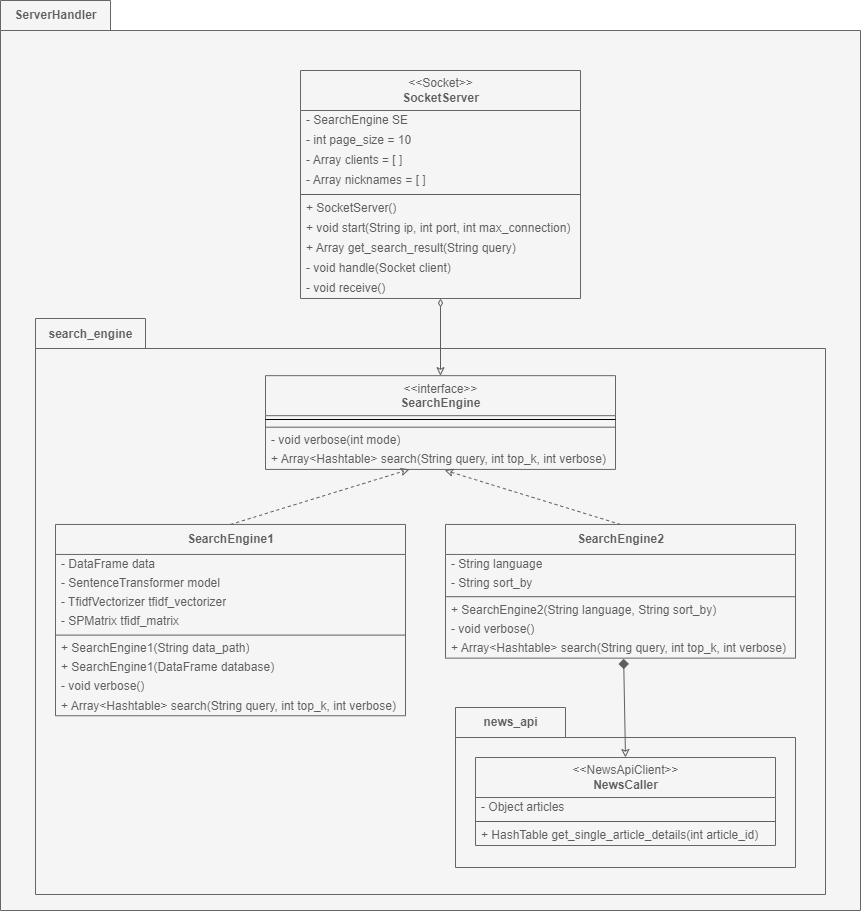

The diagram above was exported from draw.io. Its source (the exported page's mxGraphModel, read from the mxfile embedded in the PNG):
<mxGraphModel dx="815" dy="2200" grid="1" gridSize="10" guides="1" tooltips="1" connect="1" arrows="1" fold="1" page="1" pageScale="1" pageWidth="1169" pageHeight="827" background="#FFFFFF" math="0" shadow="0">
  <root>
    <mxCell id="0" />
    <mxCell id="1" parent="0" />
    <mxCell id="11" value="ServerHandler" style="shape=folder;fontStyle=1;tabWidth=110;tabHeight=30;tabPosition=left;html=1;boundedLbl=1;labelInHeader=1;container=1;collapsible=0;recursiveResize=0;rounded=0;fillColor=#f5f5f5;fontColor=#5E5E5E;strokeColor=#666666;" vertex="1" parent="1">
      <mxGeometry x="750" y="-497" width="860" height="910" as="geometry" />
    </mxCell>
    <mxCell id="298" value="search_engine" style="shape=folder;fontStyle=1;tabWidth=110;tabHeight=30;tabPosition=left;html=1;boundedLbl=1;labelInHeader=1;container=1;collapsible=0;fillColor=#f5f5f5;strokeColor=#666666;rounded=0;fontColor=#5E5E5E;" vertex="1" parent="11">
      <mxGeometry x="35" y="318" width="790" height="576" as="geometry" />
    </mxCell>
    <mxCell id="299" value="" style="html=1;strokeColor=none;resizeWidth=1;resizeHeight=1;fillColor=none;part=1;connectable=0;allowArrows=0;deletable=0;rounded=0;fontColor=#5E5E5E;" vertex="1" parent="298">
      <mxGeometry width="790" height="293.2363636363636" relative="1" as="geometry">
        <mxPoint y="30" as="offset" />
      </mxGeometry>
    </mxCell>
    <mxCell id="300" value="&lt;b&gt;SearchEngine1&lt;/b&gt;" style="swimlane;fontStyle=0;align=center;verticalAlign=middle;childLayout=stackLayout;horizontal=1;startSize=30;horizontalStack=0;resizeParent=1;resizeParentMax=0;resizeLast=0;collapsible=0;marginBottom=0;html=1;strokeColor=#666666;fontColor=#5E5E5E;fillColor=#f5f5f5;" vertex="1" parent="298">
      <mxGeometry x="20" y="205.95999999999998" width="350" height="191.27999999999997" as="geometry" />
    </mxCell>
    <mxCell id="301" value="- DataFrame data" style="text;html=1;strokeColor=none;fillColor=none;align=left;verticalAlign=middle;spacingLeft=4;spacingRight=4;overflow=hidden;rotatable=0;points=[[0,0.5],[1,0.5]];portConstraint=eastwest;fontColor=#5E5E5E;" vertex="1" parent="300">
      <mxGeometry y="30" width="350" height="19.2" as="geometry" />
    </mxCell>
    <mxCell id="302" value="- SentenceTransformer model" style="text;html=1;strokeColor=none;fillColor=none;align=left;verticalAlign=middle;spacingLeft=4;spacingRight=4;overflow=hidden;rotatable=0;points=[[0,0.5],[1,0.5]];portConstraint=eastwest;fontColor=#5E5E5E;" vertex="1" parent="300">
      <mxGeometry y="49.2" width="350" height="19.2" as="geometry" />
    </mxCell>
    <mxCell id="303" value="- TfidfVectorizer tfidf_vectorizer" style="text;html=1;strokeColor=none;fillColor=none;align=left;verticalAlign=middle;spacingLeft=4;spacingRight=4;overflow=hidden;rotatable=0;points=[[0,0.5],[1,0.5]];portConstraint=eastwest;fontColor=#5E5E5E;" vertex="1" parent="300">
      <mxGeometry y="68.4" width="350" height="19.2" as="geometry" />
    </mxCell>
    <mxCell id="304" value="- SPMatrix tfidf_matrix" style="text;html=1;strokeColor=none;fillColor=none;align=left;verticalAlign=middle;spacingLeft=4;spacingRight=4;overflow=hidden;rotatable=0;points=[[0,0.5],[1,0.5]];portConstraint=eastwest;fontColor=#5E5E5E;" vertex="1" parent="300">
      <mxGeometry y="87.60000000000001" width="350" height="19.2" as="geometry" />
    </mxCell>
    <mxCell id="305" value="" style="line;strokeWidth=1;fillColor=none;align=left;verticalAlign=middle;spacingTop=-1;spacingLeft=3;spacingRight=3;rotatable=0;labelPosition=right;points=[];portConstraint=eastwest;strokeColor=#5E5E5E;fontColor=#5E5E5E;" vertex="1" parent="300">
      <mxGeometry y="106.80000000000001" width="350" height="7.68" as="geometry" />
    </mxCell>
    <mxCell id="306" value="+ SearchEngine1(String data_path)" style="text;html=1;strokeColor=none;fillColor=none;align=left;verticalAlign=middle;spacingLeft=4;spacingRight=4;overflow=hidden;rotatable=0;points=[[0,0.5],[1,0.5]];portConstraint=eastwest;fontColor=#5E5E5E;" vertex="1" parent="300">
      <mxGeometry y="114.48000000000002" width="350" height="19.2" as="geometry" />
    </mxCell>
    <mxCell id="307" value="+ SearchEngine1(DataFrame database)" style="text;html=1;strokeColor=none;fillColor=none;align=left;verticalAlign=middle;spacingLeft=4;spacingRight=4;overflow=hidden;rotatable=0;points=[[0,0.5],[1,0.5]];portConstraint=eastwest;fontColor=#5E5E5E;" vertex="1" parent="300">
      <mxGeometry y="133.68" width="350" height="19.2" as="geometry" />
    </mxCell>
    <mxCell id="308" value="- void verbose()" style="text;html=1;strokeColor=none;fillColor=none;align=left;verticalAlign=middle;spacingLeft=4;spacingRight=4;overflow=hidden;rotatable=0;points=[[0,0.5],[1,0.5]];portConstraint=eastwest;fontColor=#5E5E5E;" vertex="1" parent="300">
      <mxGeometry y="152.88" width="350" height="19.2" as="geometry" />
    </mxCell>
    <mxCell id="309" value="+&amp;nbsp;Array&amp;lt;Hashtable&amp;gt; search(String query, int top_k, int verbose)" style="text;html=1;strokeColor=none;fillColor=none;align=left;verticalAlign=middle;spacingLeft=4;spacingRight=4;overflow=hidden;rotatable=0;points=[[0,0.5],[1,0.5]];portConstraint=eastwest;fontColor=#5E5E5E;" vertex="1" parent="300">
      <mxGeometry y="172.07999999999998" width="350" height="19.2" as="geometry" />
    </mxCell>
    <mxCell id="310" value="&amp;lt;&amp;lt;interface&amp;gt;&amp;gt;&lt;br&gt;&lt;b&gt;SearchEngine&lt;/b&gt;" style="swimlane;fontStyle=0;align=center;verticalAlign=top;childLayout=stackLayout;horizontal=1;startSize=40;horizontalStack=0;resizeParent=1;resizeParentMax=0;resizeLast=0;collapsible=0;marginBottom=0;html=1;fillColor=#f5f5f5;fontColor=#5E5E5E;strokeColor=#666666;rounded=0;" vertex="1" parent="298">
      <mxGeometry x="230" y="57.16" width="350" height="93.76" as="geometry" />
    </mxCell>
    <mxCell id="311" value="" style="line;strokeWidth=1;fillColor=none;align=left;verticalAlign=middle;spacingTop=-1;spacingLeft=3;spacingRight=3;rotatable=0;labelPosition=right;points=[];portConstraint=eastwest;rounded=0;fontColor=#5E5E5E;" vertex="1" parent="310">
      <mxGeometry y="40" width="350" height="7.68" as="geometry" />
    </mxCell>
    <mxCell id="312" value="" style="line;strokeWidth=1;fillColor=none;align=left;verticalAlign=middle;spacingTop=-1;spacingLeft=3;spacingRight=3;rotatable=0;labelPosition=right;points=[];portConstraint=eastwest;strokeColor=#5E5E5E;fontColor=#5E5E5E;" vertex="1" parent="310">
      <mxGeometry y="47.68" width="350" height="7.68" as="geometry" />
    </mxCell>
    <mxCell id="313" value="- void verbose(int mode)" style="text;html=1;strokeColor=none;fillColor=none;align=left;verticalAlign=middle;spacingLeft=4;spacingRight=4;overflow=hidden;rotatable=0;points=[[0,0.5],[1,0.5]];portConstraint=eastwest;rounded=0;fontColor=#5E5E5E;" vertex="1" parent="310">
      <mxGeometry y="55.36" width="350" height="19.2" as="geometry" />
    </mxCell>
    <mxCell id="314" value="+&amp;nbsp;Array&amp;lt;Hashtable&amp;gt; search(String query, int top_k, int verbose)" style="text;html=1;strokeColor=none;fillColor=none;align=left;verticalAlign=middle;spacingLeft=4;spacingRight=4;overflow=hidden;rotatable=0;points=[[0,0.5],[1,0.5]];portConstraint=eastwest;rounded=0;fontColor=#5E5E5E;" vertex="1" parent="310">
      <mxGeometry y="74.56" width="350" height="19.2" as="geometry" />
    </mxCell>
    <mxCell id="315" value="" style="html=1;verticalAlign=bottom;labelBackgroundColor=none;endArrow=classic;endFill=0;endSize=6;align=left;exitX=0.5;exitY=0;exitDx=0;exitDy=0;fontColor=#5E5E5E;strokeColor=#5E5E5E;dashed=1;" edge="1" parent="298" source="300" target="314">
      <mxGeometry x="-0.7403" relative="1" as="geometry">
        <mxPoint x="169.9999999999999" y="-316.8" as="sourcePoint" />
        <mxPoint x="360" y="-364.8" as="targetPoint" />
        <mxPoint as="offset" />
      </mxGeometry>
    </mxCell>
    <mxCell id="316" value="SearchEngine2" style="swimlane;fontStyle=1;align=center;verticalAlign=middle;childLayout=stackLayout;horizontal=1;startSize=30;horizontalStack=0;resizeParent=1;resizeParentMax=0;resizeLast=0;collapsible=0;marginBottom=0;html=1;fillColor=#f5f5f5;fontColor=#5E5E5E;strokeColor=#666666;rounded=0;" vertex="1" parent="298">
      <mxGeometry x="410" y="205.95999999999998" width="350" height="133.68" as="geometry" />
    </mxCell>
    <mxCell id="317" value="- String language" style="text;html=1;strokeColor=none;fillColor=none;align=left;verticalAlign=middle;spacingLeft=4;spacingRight=4;overflow=hidden;rotatable=0;points=[[0,0.5],[1,0.5]];portConstraint=eastwest;rounded=0;fontColor=#5E5E5E;" vertex="1" parent="316">
      <mxGeometry y="30" width="350" height="19.2" as="geometry" />
    </mxCell>
    <mxCell id="318" value="- String sort_by" style="text;html=1;strokeColor=none;fillColor=none;align=left;verticalAlign=middle;spacingLeft=4;spacingRight=4;overflow=hidden;rotatable=0;points=[[0,0.5],[1,0.5]];portConstraint=eastwest;fontColor=#5E5E5E;rounded=0;" vertex="1" parent="316">
      <mxGeometry y="49.2" width="350" height="19.2" as="geometry" />
    </mxCell>
    <mxCell id="319" value="" style="line;strokeWidth=1;fillColor=none;align=left;verticalAlign=middle;spacingTop=-1;spacingLeft=3;spacingRight=3;rotatable=0;labelPosition=right;points=[];portConstraint=eastwest;rounded=0;fontColor=#5E5E5E;strokeColor=#5E5E5E;" vertex="1" parent="316">
      <mxGeometry y="68.4" width="350" height="7.68" as="geometry" />
    </mxCell>
    <mxCell id="320" value="+ SearchEngine2(String language, String sort_by)" style="text;html=1;strokeColor=none;fillColor=none;align=left;verticalAlign=middle;spacingLeft=4;spacingRight=4;overflow=hidden;rotatable=0;points=[[0,0.5],[1,0.5]];portConstraint=eastwest;rounded=0;fontColor=#5E5E5E;" vertex="1" parent="316">
      <mxGeometry y="76.08000000000001" width="350" height="19.2" as="geometry" />
    </mxCell>
    <mxCell id="321" value="- void verbose()" style="text;html=1;strokeColor=none;fillColor=none;align=left;verticalAlign=middle;spacingLeft=4;spacingRight=4;overflow=hidden;rotatable=0;points=[[0,0.5],[1,0.5]];portConstraint=eastwest;rounded=0;fontColor=#5E5E5E;" vertex="1" parent="316">
      <mxGeometry y="95.28000000000002" width="350" height="19.2" as="geometry" />
    </mxCell>
    <mxCell id="322" value="+&amp;nbsp;Array&amp;lt;Hashtable&amp;gt; search(String query, int top_k, int verbose)" style="text;html=1;strokeColor=none;fillColor=none;align=left;verticalAlign=middle;spacingLeft=4;spacingRight=4;overflow=hidden;rotatable=0;points=[[0,0.5],[1,0.5]];portConstraint=eastwest;rounded=0;fontColor=#5E5E5E;" vertex="1" parent="316">
      <mxGeometry y="114.48000000000002" width="350" height="19.2" as="geometry" />
    </mxCell>
    <mxCell id="323" value="" style="html=1;verticalAlign=bottom;labelBackgroundColor=none;endArrow=classic;endFill=0;endSize=6;align=left;exitX=0.5;exitY=0;exitDx=0;exitDy=0;fontColor=#5E5E5E;strokeColor=#5E5E5E;dashed=1;entryX=0.512;entryY=1.042;entryDx=0;entryDy=0;entryPerimeter=0;" edge="1" parent="298" source="316" target="314">
      <mxGeometry x="-0.7403" relative="1" as="geometry">
        <mxPoint x="330" y="-259.2" as="sourcePoint" />
        <mxPoint x="550" y="-316.8" as="targetPoint" />
        <mxPoint as="offset" />
      </mxGeometry>
    </mxCell>
    <mxCell id="324" value="news_api" style="shape=folder;fontStyle=1;tabWidth=110;tabHeight=30;tabPosition=left;html=1;boundedLbl=1;labelInHeader=1;container=1;collapsible=0;fillColor=#f5f5f5;fontColor=#5E5E5E;strokeColor=#666666;rounded=0;" vertex="1" parent="298">
      <mxGeometry x="420" y="389" width="340" height="160" as="geometry" />
    </mxCell>
    <mxCell id="325" value="" style="html=1;strokeColor=none;resizeWidth=1;resizeHeight=1;fillColor=none;part=1;connectable=0;allowArrows=0;deletable=0;rounded=0;fontColor=#5E5E5E;" vertex="1" parent="324">
      <mxGeometry width="340" height="112" relative="1" as="geometry">
        <mxPoint y="30" as="offset" />
      </mxGeometry>
    </mxCell>
    <mxCell id="326" value="&amp;lt;&amp;lt;NewsApiClient&amp;gt;&amp;gt;&lt;br&gt;&lt;b&gt;NewsCaller&lt;/b&gt;" style="swimlane;fontStyle=0;align=center;verticalAlign=middle;childLayout=stackLayout;horizontal=1;startSize=40;horizontalStack=0;resizeParent=1;resizeParentMax=0;resizeLast=0;collapsible=0;marginBottom=0;html=1;strokeColor=#666666;fontColor=#5E5E5E;fillColor=#f5f5f5;" vertex="1" parent="324">
      <mxGeometry x="20" y="50" width="300" height="88" as="geometry" />
    </mxCell>
    <mxCell id="327" value="- Object articles" style="text;html=1;strokeColor=none;fillColor=none;align=left;verticalAlign=middle;spacingLeft=4;spacingRight=4;overflow=hidden;rotatable=0;points=[[0,0.5],[1,0.5]];portConstraint=eastwest;fontColor=#5E5E5E;" vertex="1" parent="326">
      <mxGeometry y="40" width="300" height="20" as="geometry" />
    </mxCell>
    <mxCell id="328" value="" style="line;strokeWidth=1;fillColor=none;align=left;verticalAlign=middle;spacingTop=-1;spacingLeft=3;spacingRight=3;rotatable=0;labelPosition=right;points=[];portConstraint=eastwest;strokeColor=#5E5E5E;fontColor=#5E5E5E;" vertex="1" parent="326">
      <mxGeometry y="60" width="300" height="8" as="geometry" />
    </mxCell>
    <mxCell id="329" value="+ HashTable get_single_article_details(int article_id)" style="text;html=1;strokeColor=none;fillColor=none;align=left;verticalAlign=middle;spacingLeft=4;spacingRight=4;overflow=hidden;rotatable=0;points=[[0,0.5],[1,0.5]];portConstraint=eastwest;fontColor=#5E5E5E;" vertex="1" parent="326">
      <mxGeometry y="68" width="300" height="20" as="geometry" />
    </mxCell>
    <mxCell id="330" value="" style="endArrow=classic;startArrow=diamond;endFill=0;startFill=1;html=1;verticalAlign=bottom;labelBackgroundColor=none;strokeWidth=1;startSize=8;strokeColor=#5E5E5E;fontColor=#5E5E5E;entryX=0.5;entryY=0;entryDx=0;entryDy=0;exitX=0.509;exitY=1.033;exitDx=0;exitDy=0;exitPerimeter=0;" edge="1" parent="298" source="322" target="326">
      <mxGeometry width="160" relative="1" as="geometry">
        <mxPoint x="250" y="430" as="sourcePoint" />
        <mxPoint x="410" y="430" as="targetPoint" />
      </mxGeometry>
    </mxCell>
    <mxCell id="331" value="&amp;lt;&amp;lt;Socket&amp;gt;&amp;gt;&lt;br&gt;&lt;b&gt;SocketServer&lt;/b&gt;" style="swimlane;fontStyle=0;align=center;verticalAlign=middle;childLayout=stackLayout;horizontal=1;startSize=40;horizontalStack=0;resizeParent=1;resizeParentMax=0;resizeLast=0;collapsible=0;marginBottom=0;html=1;strokeColor=#666666;fontColor=#5E5E5E;fillColor=#f5f5f5;" vertex="1" parent="11">
      <mxGeometry x="300" y="70" width="280" height="228" as="geometry" />
    </mxCell>
    <mxCell id="333" value="- SearchEngine SE" style="text;html=1;strokeColor=none;fillColor=none;align=left;verticalAlign=middle;spacingLeft=4;spacingRight=4;overflow=hidden;rotatable=0;points=[[0,0.5],[1,0.5]];portConstraint=eastwest;fontColor=#5E5E5E;" vertex="1" parent="331">
      <mxGeometry y="40" width="280" height="20" as="geometry" />
    </mxCell>
    <mxCell id="334" value="- int page_size = 10" style="text;html=1;strokeColor=none;fillColor=none;align=left;verticalAlign=middle;spacingLeft=4;spacingRight=4;overflow=hidden;rotatable=0;points=[[0,0.5],[1,0.5]];portConstraint=eastwest;fontColor=#5E5E5E;" vertex="1" parent="331">
      <mxGeometry y="60" width="280" height="20" as="geometry" />
    </mxCell>
    <mxCell id="335" value="- Array clients = [ ]" style="text;html=1;strokeColor=none;fillColor=none;align=left;verticalAlign=middle;spacingLeft=4;spacingRight=4;overflow=hidden;rotatable=0;points=[[0,0.5],[1,0.5]];portConstraint=eastwest;fontColor=#5E5E5E;" vertex="1" parent="331">
      <mxGeometry y="80" width="280" height="20" as="geometry" />
    </mxCell>
    <mxCell id="336" value="- Array nicknames = [ ]" style="text;html=1;strokeColor=none;fillColor=none;align=left;verticalAlign=middle;spacingLeft=4;spacingRight=4;overflow=hidden;rotatable=0;points=[[0,0.5],[1,0.5]];portConstraint=eastwest;fontColor=#5E5E5E;" vertex="1" parent="331">
      <mxGeometry y="100" width="280" height="20" as="geometry" />
    </mxCell>
    <mxCell id="337" value="" style="line;strokeWidth=1;fillColor=none;align=left;verticalAlign=middle;spacingTop=-1;spacingLeft=3;spacingRight=3;rotatable=0;labelPosition=right;points=[];portConstraint=eastwest;strokeColor=#5E5E5E;fontColor=#5E5E5E;" vertex="1" parent="331">
      <mxGeometry y="120" width="280" height="8" as="geometry" />
    </mxCell>
    <mxCell id="338" value="+ SocketServer()" style="text;html=1;strokeColor=none;fillColor=none;align=left;verticalAlign=middle;spacingLeft=4;spacingRight=4;overflow=hidden;rotatable=0;points=[[0,0.5],[1,0.5]];portConstraint=eastwest;fontColor=#5E5E5E;" vertex="1" parent="331">
      <mxGeometry y="128" width="280" height="20" as="geometry" />
    </mxCell>
    <mxCell id="339" value="+ void start(String ip, int port, int max_connection)" style="text;html=1;strokeColor=none;fillColor=none;align=left;verticalAlign=middle;spacingLeft=4;spacingRight=4;overflow=hidden;rotatable=0;points=[[0,0.5],[1,0.5]];portConstraint=eastwest;fontColor=#5E5E5E;" vertex="1" parent="331">
      <mxGeometry y="148" width="280" height="20" as="geometry" />
    </mxCell>
    <mxCell id="340" value="+ Array&lt;String&gt; get_search_result(String query)" style="text;html=1;strokeColor=none;fillColor=none;align=left;verticalAlign=middle;spacingLeft=4;spacingRight=4;overflow=hidden;rotatable=0;points=[[0,0.5],[1,0.5]];portConstraint=eastwest;fontColor=#5E5E5E;" vertex="1" parent="331">
      <mxGeometry y="168" width="280" height="20" as="geometry" />
    </mxCell>
    <mxCell id="341" value="- void handle(Socket client)" style="text;html=1;strokeColor=none;fillColor=none;align=left;verticalAlign=middle;spacingLeft=4;spacingRight=4;overflow=hidden;rotatable=0;points=[[0,0.5],[1,0.5]];portConstraint=eastwest;fontColor=#5E5E5E;" vertex="1" parent="331">
      <mxGeometry y="188" width="280" height="20" as="geometry" />
    </mxCell>
    <mxCell id="342" value="- void receive()" style="text;html=1;strokeColor=none;fillColor=none;align=left;verticalAlign=middle;spacingLeft=4;spacingRight=4;overflow=hidden;rotatable=0;points=[[0,0.5],[1,0.5]];portConstraint=eastwest;fontColor=#5E5E5E;" vertex="1" parent="331">
      <mxGeometry y="208" width="280" height="20" as="geometry" />
    </mxCell>
    <mxCell id="343" style="edgeStyle=none;html=1;exitX=0.5;exitY=0;exitDx=0;exitDy=0;strokeColor=#5E5E5E;fontColor=#5E5E5E;startArrow=classic;startFill=0;endArrow=diamondThin;endFill=0;" edge="1" parent="11" source="310" target="342">
      <mxGeometry relative="1" as="geometry" />
    </mxCell>
  </root>
</mxGraphModel>